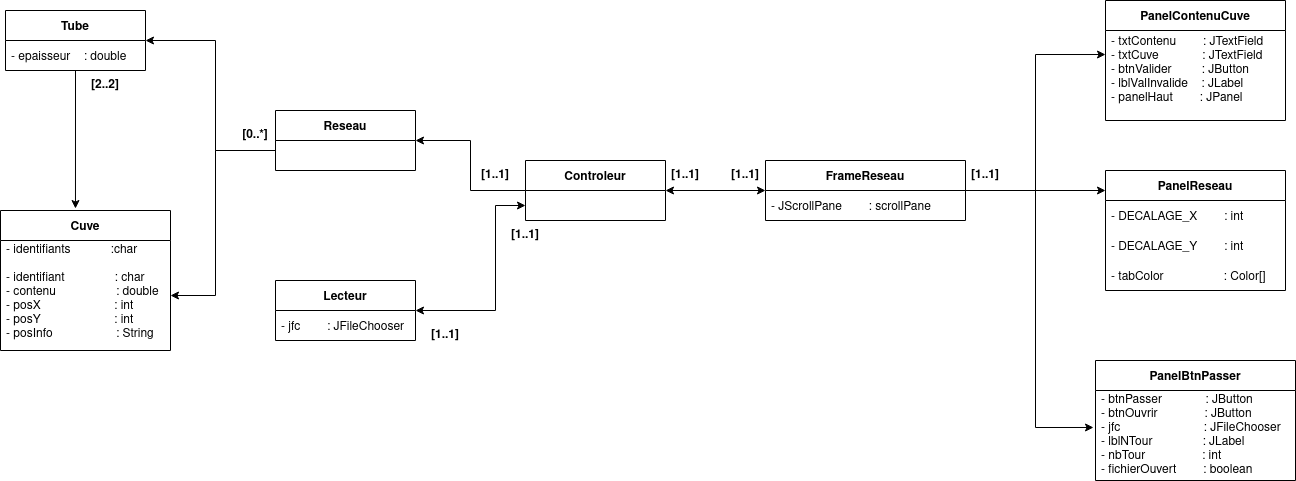

The diagram above was exported from draw.io. Its source (the exported page's mxGraphModel, read from the mxfile embedded in the PNG):
<mxGraphModel dx="1475" dy="739" grid="1" gridSize="10" guides="1" tooltips="1" connect="1" arrows="1" fold="1" page="1" pageScale="1" pageWidth="827" pageHeight="1169" math="0" shadow="0">
  <root>
    <mxCell id="0" />
    <mxCell id="1" parent="0" />
    <mxCell id="VDIrs8cV9DbiYRiPi116-55" style="edgeStyle=orthogonalEdgeStyle;rounded=0;orthogonalLoop=1;jettySize=auto;html=1;exitX=0;exitY=0.5;exitDx=0;exitDy=0;entryX=1;entryY=0.5;entryDx=0;entryDy=0;" edge="1" parent="1" source="VDIrs8cV9DbiYRiPi116-1" target="VDIrs8cV9DbiYRiPi116-12">
      <mxGeometry relative="1" as="geometry" />
    </mxCell>
    <mxCell id="VDIrs8cV9DbiYRiPi116-1" value="Controleur" style="swimlane;fontStyle=1;childLayout=stackLayout;horizontal=1;startSize=30;horizontalStack=0;resizeParent=1;resizeParentMax=0;resizeLast=0;collapsible=1;marginBottom=0;" vertex="1" parent="1">
      <mxGeometry x="630" y="240" width="140" height="60" as="geometry" />
    </mxCell>
    <mxCell id="VDIrs8cV9DbiYRiPi116-49" style="edgeStyle=orthogonalEdgeStyle;rounded=0;orthogonalLoop=1;jettySize=auto;html=1;exitX=0.5;exitY=1;exitDx=0;exitDy=0;entryX=0.441;entryY=-0.014;entryDx=0;entryDy=0;entryPerimeter=0;" edge="1" parent="1" source="VDIrs8cV9DbiYRiPi116-8" target="VDIrs8cV9DbiYRiPi116-27">
      <mxGeometry relative="1" as="geometry" />
    </mxCell>
    <mxCell id="VDIrs8cV9DbiYRiPi116-8" value="Tube" style="swimlane;fontStyle=1;childLayout=stackLayout;horizontal=1;startSize=30;horizontalStack=0;resizeParent=1;resizeParentMax=0;resizeLast=0;collapsible=1;marginBottom=0;" vertex="1" parent="1">
      <mxGeometry x="110" y="90" width="140" height="60" as="geometry" />
    </mxCell>
    <mxCell id="VDIrs8cV9DbiYRiPi116-11" value="- epaisseur    : double" style="text;strokeColor=none;fillColor=none;align=left;verticalAlign=middle;spacingLeft=4;spacingRight=4;overflow=hidden;points=[[0,0.5],[1,0.5]];portConstraint=eastwest;rotatable=0;" vertex="1" parent="VDIrs8cV9DbiYRiPi116-8">
      <mxGeometry y="30" width="140" height="30" as="geometry" />
    </mxCell>
    <mxCell id="VDIrs8cV9DbiYRiPi116-51" style="edgeStyle=orthogonalEdgeStyle;rounded=0;orthogonalLoop=1;jettySize=auto;html=1;exitX=0;exitY=0.5;exitDx=0;exitDy=0;entryX=1;entryY=0.5;entryDx=0;entryDy=0;" edge="1" parent="1" source="VDIrs8cV9DbiYRiPi116-12" target="VDIrs8cV9DbiYRiPi116-8">
      <mxGeometry relative="1" as="geometry">
        <Array as="points">
          <mxPoint x="380" y="230" />
          <mxPoint x="320" y="230" />
          <mxPoint x="320" y="120" />
        </Array>
      </mxGeometry>
    </mxCell>
    <mxCell id="VDIrs8cV9DbiYRiPi116-52" style="edgeStyle=orthogonalEdgeStyle;rounded=0;orthogonalLoop=1;jettySize=auto;html=1;exitX=0;exitY=0.75;exitDx=0;exitDy=0;entryX=1;entryY=0.5;entryDx=0;entryDy=0;" edge="1" parent="1" source="VDIrs8cV9DbiYRiPi116-12" target="VDIrs8cV9DbiYRiPi116-28">
      <mxGeometry relative="1" as="geometry">
        <Array as="points">
          <mxPoint x="380" y="230" />
          <mxPoint x="320" y="230" />
          <mxPoint x="320" y="375" />
        </Array>
      </mxGeometry>
    </mxCell>
    <mxCell id="VDIrs8cV9DbiYRiPi116-12" value="Reseau" style="swimlane;fontStyle=1;childLayout=stackLayout;horizontal=1;startSize=30;horizontalStack=0;resizeParent=1;resizeParentMax=0;resizeLast=0;collapsible=1;marginBottom=0;" vertex="1" parent="1">
      <mxGeometry x="380" y="190" width="140" height="60" as="geometry" />
    </mxCell>
    <mxCell id="VDIrs8cV9DbiYRiPi116-16" value="Lecteur" style="swimlane;fontStyle=1;childLayout=stackLayout;horizontal=1;startSize=30;horizontalStack=0;resizeParent=1;resizeParentMax=0;resizeLast=0;collapsible=1;marginBottom=0;" vertex="1" parent="1">
      <mxGeometry x="380" y="360" width="140" height="60" as="geometry" />
    </mxCell>
    <mxCell id="VDIrs8cV9DbiYRiPi116-17" value="- jfc        : JFileChooser" style="text;strokeColor=none;fillColor=none;align=left;verticalAlign=middle;spacingLeft=4;spacingRight=4;overflow=hidden;points=[[0,0.5],[1,0.5]];portConstraint=eastwest;rotatable=0;" vertex="1" parent="VDIrs8cV9DbiYRiPi116-16">
      <mxGeometry y="30" width="140" height="30" as="geometry" />
    </mxCell>
    <mxCell id="VDIrs8cV9DbiYRiPi116-27" value="Cuve" style="swimlane;fontStyle=1;childLayout=stackLayout;horizontal=1;startSize=30;horizontalStack=0;resizeParent=1;resizeParentMax=0;resizeLast=0;collapsible=1;marginBottom=0;fillColor=#FFFFFF;" vertex="1" parent="1">
      <mxGeometry x="105" y="290" width="170" height="140" as="geometry" />
    </mxCell>
    <mxCell id="VDIrs8cV9DbiYRiPi116-28" value="- identifiants            :char&#10;&#10;- identifiant               : char&#10;- contenu                  : double&#10;- posX                      : int&#10;- posY                      : int&#10;- posInfo                   : String&#10;" style="text;strokeColor=none;fillColor=none;align=left;verticalAlign=middle;spacingLeft=4;spacingRight=4;overflow=hidden;points=[[0,0.5],[1,0.5]];portConstraint=eastwest;rotatable=0;" vertex="1" parent="VDIrs8cV9DbiYRiPi116-27">
      <mxGeometry y="30" width="170" height="110" as="geometry" />
    </mxCell>
    <mxCell id="VDIrs8cV9DbiYRiPi116-31" value="PanelReseau" style="swimlane;fontStyle=1;childLayout=stackLayout;horizontal=1;startSize=30;horizontalStack=0;resizeParent=1;resizeParentMax=0;resizeLast=0;collapsible=1;marginBottom=0;fillColor=#FFFFFF;" vertex="1" parent="1">
      <mxGeometry x="1210" y="250" width="180" height="120" as="geometry" />
    </mxCell>
    <mxCell id="VDIrs8cV9DbiYRiPi116-32" value="- DECALAGE_X        : int" style="text;strokeColor=none;fillColor=none;align=left;verticalAlign=middle;spacingLeft=4;spacingRight=4;overflow=hidden;points=[[0,0.5],[1,0.5]];portConstraint=eastwest;rotatable=0;" vertex="1" parent="VDIrs8cV9DbiYRiPi116-31">
      <mxGeometry y="30" width="180" height="30" as="geometry" />
    </mxCell>
    <mxCell id="VDIrs8cV9DbiYRiPi116-33" value="- DECALAGE_Y        : int" style="text;strokeColor=none;fillColor=none;align=left;verticalAlign=middle;spacingLeft=4;spacingRight=4;overflow=hidden;points=[[0,0.5],[1,0.5]];portConstraint=eastwest;rotatable=0;" vertex="1" parent="VDIrs8cV9DbiYRiPi116-31">
      <mxGeometry y="60" width="180" height="30" as="geometry" />
    </mxCell>
    <mxCell id="VDIrs8cV9DbiYRiPi116-34" value="- tabColor                  : Color[]       " style="text;strokeColor=none;fillColor=none;align=left;verticalAlign=middle;spacingLeft=4;spacingRight=4;overflow=hidden;points=[[0,0.5],[1,0.5]];portConstraint=eastwest;rotatable=0;" vertex="1" parent="VDIrs8cV9DbiYRiPi116-31">
      <mxGeometry y="90" width="180" height="30" as="geometry" />
    </mxCell>
    <mxCell id="VDIrs8cV9DbiYRiPi116-35" value="PanelContenuCuve" style="swimlane;fontStyle=1;childLayout=stackLayout;horizontal=1;startSize=30;horizontalStack=0;resizeParent=1;resizeParentMax=0;resizeLast=0;collapsible=1;marginBottom=0;fillColor=#FFFFFF;" vertex="1" parent="1">
      <mxGeometry x="1210" y="80" width="180" height="120" as="geometry" />
    </mxCell>
    <mxCell id="VDIrs8cV9DbiYRiPi116-36" value="- txtContenu        : JTextField&#10;- txtCuve             : JTextField&#10;- btnValider         : JButton&#10;- lblValInvalide    : JLabel&#10;- panelHaut        : JPanel    &#10;" style="text;strokeColor=none;fillColor=none;align=left;verticalAlign=middle;spacingLeft=4;spacingRight=4;overflow=hidden;points=[[0,0.5],[1,0.5]];portConstraint=eastwest;rotatable=0;" vertex="1" parent="VDIrs8cV9DbiYRiPi116-35">
      <mxGeometry y="30" width="180" height="90" as="geometry" />
    </mxCell>
    <mxCell id="VDIrs8cV9DbiYRiPi116-40" value="PanelBtnPasser" style="swimlane;fontStyle=1;childLayout=stackLayout;horizontal=1;startSize=30;horizontalStack=0;resizeParent=1;resizeParentMax=0;resizeLast=0;collapsible=1;marginBottom=0;fillColor=#FFFFFF;" vertex="1" parent="1">
      <mxGeometry x="1200" y="440" width="200" height="120" as="geometry" />
    </mxCell>
    <mxCell id="VDIrs8cV9DbiYRiPi116-41" value="- btnPasser             : JButton&#10;- btnOuvrir              : JButton&#10;- jfc                         : JFileChooser&#10;- lblNTour               : JLabel&#10;- nbTour                 : int&#10;- fichierOuvert        : boolean&#10;" style="text;strokeColor=none;fillColor=none;align=left;verticalAlign=middle;spacingLeft=4;spacingRight=4;overflow=hidden;points=[[0,0.5],[1,0.5]];portConstraint=eastwest;rotatable=0;" vertex="1" parent="VDIrs8cV9DbiYRiPi116-40">
      <mxGeometry y="30" width="200" height="90" as="geometry" />
    </mxCell>
    <mxCell id="VDIrs8cV9DbiYRiPi116-64" style="edgeStyle=orthogonalEdgeStyle;rounded=0;orthogonalLoop=1;jettySize=auto;html=1;exitX=1;exitY=0.5;exitDx=0;exitDy=0;entryX=-0.01;entryY=0.411;entryDx=0;entryDy=0;entryPerimeter=0;" edge="1" parent="1" source="VDIrs8cV9DbiYRiPi116-44" target="VDIrs8cV9DbiYRiPi116-41">
      <mxGeometry relative="1" as="geometry">
        <Array as="points">
          <mxPoint x="1140" y="270" />
          <mxPoint x="1140" y="507" />
        </Array>
      </mxGeometry>
    </mxCell>
    <mxCell id="VDIrs8cV9DbiYRiPi116-65" style="edgeStyle=orthogonalEdgeStyle;rounded=0;orthogonalLoop=1;jettySize=auto;html=1;exitX=1;exitY=0.5;exitDx=0;exitDy=0;" edge="1" parent="1" source="VDIrs8cV9DbiYRiPi116-44">
      <mxGeometry relative="1" as="geometry">
        <mxPoint x="1210" y="270" as="targetPoint" />
      </mxGeometry>
    </mxCell>
    <mxCell id="VDIrs8cV9DbiYRiPi116-67" style="edgeStyle=orthogonalEdgeStyle;rounded=0;orthogonalLoop=1;jettySize=auto;html=1;exitX=1;exitY=0.5;exitDx=0;exitDy=0;entryX=0;entryY=0.267;entryDx=0;entryDy=0;entryPerimeter=0;" edge="1" parent="1" source="VDIrs8cV9DbiYRiPi116-44" target="VDIrs8cV9DbiYRiPi116-36">
      <mxGeometry relative="1" as="geometry">
        <Array as="points">
          <mxPoint x="1140" y="270" />
          <mxPoint x="1140" y="134" />
        </Array>
      </mxGeometry>
    </mxCell>
    <mxCell id="VDIrs8cV9DbiYRiPi116-44" value="FrameReseau" style="swimlane;fontStyle=1;childLayout=stackLayout;horizontal=1;startSize=30;horizontalStack=0;resizeParent=1;resizeParentMax=0;resizeLast=0;collapsible=1;marginBottom=0;fillColor=#FFFFFF;" vertex="1" parent="1">
      <mxGeometry x="870" y="240" width="200" height="60" as="geometry" />
    </mxCell>
    <mxCell id="VDIrs8cV9DbiYRiPi116-45" value="- JScrollPane        : scrollPane" style="text;strokeColor=none;fillColor=none;align=left;verticalAlign=middle;spacingLeft=4;spacingRight=4;overflow=hidden;points=[[0,0.5],[1,0.5]];portConstraint=eastwest;rotatable=0;" vertex="1" parent="VDIrs8cV9DbiYRiPi116-44">
      <mxGeometry y="30" width="200" height="30" as="geometry" />
    </mxCell>
    <mxCell id="VDIrs8cV9DbiYRiPi116-50" value="&lt;b&gt;[2..2]&lt;/b&gt;" style="text;html=1;strokeColor=none;fillColor=none;align=center;verticalAlign=middle;whiteSpace=wrap;rounded=0;" vertex="1" parent="1">
      <mxGeometry x="180" y="150" width="60" height="30" as="geometry" />
    </mxCell>
    <mxCell id="VDIrs8cV9DbiYRiPi116-53" value="&lt;b&gt;[0..*]&lt;/b&gt;" style="text;html=1;strokeColor=none;fillColor=none;align=center;verticalAlign=middle;whiteSpace=wrap;rounded=0;" vertex="1" parent="1">
      <mxGeometry x="330" y="200" width="60" height="30" as="geometry" />
    </mxCell>
    <mxCell id="VDIrs8cV9DbiYRiPi116-68" value="&lt;b&gt;[1..1]&lt;/b&gt;" style="text;html=1;strokeColor=none;fillColor=none;align=center;verticalAlign=middle;whiteSpace=wrap;rounded=0;" vertex="1" parent="1">
      <mxGeometry x="1060" y="240" width="60" height="30" as="geometry" />
    </mxCell>
    <mxCell id="VDIrs8cV9DbiYRiPi116-69" value="&lt;b&gt;[1..1]&lt;/b&gt;" style="text;html=1;strokeColor=none;fillColor=none;align=center;verticalAlign=middle;whiteSpace=wrap;rounded=0;" vertex="1" parent="1">
      <mxGeometry x="760" y="240" width="60" height="30" as="geometry" />
    </mxCell>
    <mxCell id="VDIrs8cV9DbiYRiPi116-70" value="&lt;b&gt;[1..1]&lt;/b&gt;" style="text;html=1;strokeColor=none;fillColor=none;align=center;verticalAlign=middle;whiteSpace=wrap;rounded=0;" vertex="1" parent="1">
      <mxGeometry x="570" y="240" width="60" height="30" as="geometry" />
    </mxCell>
    <mxCell id="VDIrs8cV9DbiYRiPi116-73" value="" style="endArrow=classic;startArrow=classic;html=1;rounded=0;exitX=1;exitY=0.5;exitDx=0;exitDy=0;entryX=0;entryY=0.75;entryDx=0;entryDy=0;" edge="1" parent="1" source="VDIrs8cV9DbiYRiPi116-16" target="VDIrs8cV9DbiYRiPi116-1">
      <mxGeometry width="50" height="50" relative="1" as="geometry">
        <mxPoint x="720" y="410" as="sourcePoint" />
        <mxPoint x="770" y="360" as="targetPoint" />
        <Array as="points">
          <mxPoint x="600" y="390" />
          <mxPoint x="600" y="285" />
        </Array>
      </mxGeometry>
    </mxCell>
    <mxCell id="VDIrs8cV9DbiYRiPi116-74" value="&lt;b&gt;[1..1]&lt;/b&gt;" style="text;html=1;strokeColor=none;fillColor=none;align=center;verticalAlign=middle;whiteSpace=wrap;rounded=0;" vertex="1" parent="1">
      <mxGeometry x="520" y="400" width="60" height="30" as="geometry" />
    </mxCell>
    <mxCell id="VDIrs8cV9DbiYRiPi116-75" value="&lt;b&gt;[1..1]&lt;/b&gt;" style="text;html=1;strokeColor=none;fillColor=none;align=center;verticalAlign=middle;whiteSpace=wrap;rounded=0;" vertex="1" parent="1">
      <mxGeometry x="600" y="300" width="60" height="30" as="geometry" />
    </mxCell>
    <mxCell id="VDIrs8cV9DbiYRiPi116-76" value="" style="endArrow=classic;startArrow=classic;html=1;rounded=0;exitX=1;exitY=0.5;exitDx=0;exitDy=0;entryX=0;entryY=0;entryDx=0;entryDy=0;entryPerimeter=0;" edge="1" parent="1" source="VDIrs8cV9DbiYRiPi116-1" target="VDIrs8cV9DbiYRiPi116-45">
      <mxGeometry width="50" height="50" relative="1" as="geometry">
        <mxPoint x="720" y="410" as="sourcePoint" />
        <mxPoint x="770" y="360" as="targetPoint" />
      </mxGeometry>
    </mxCell>
    <mxCell id="VDIrs8cV9DbiYRiPi116-77" value="&lt;b&gt;[1..1]&lt;/b&gt;" style="text;html=1;strokeColor=none;fillColor=none;align=center;verticalAlign=middle;whiteSpace=wrap;rounded=0;" vertex="1" parent="1">
      <mxGeometry x="820" y="240" width="60" height="30" as="geometry" />
    </mxCell>
  </root>
</mxGraphModel>